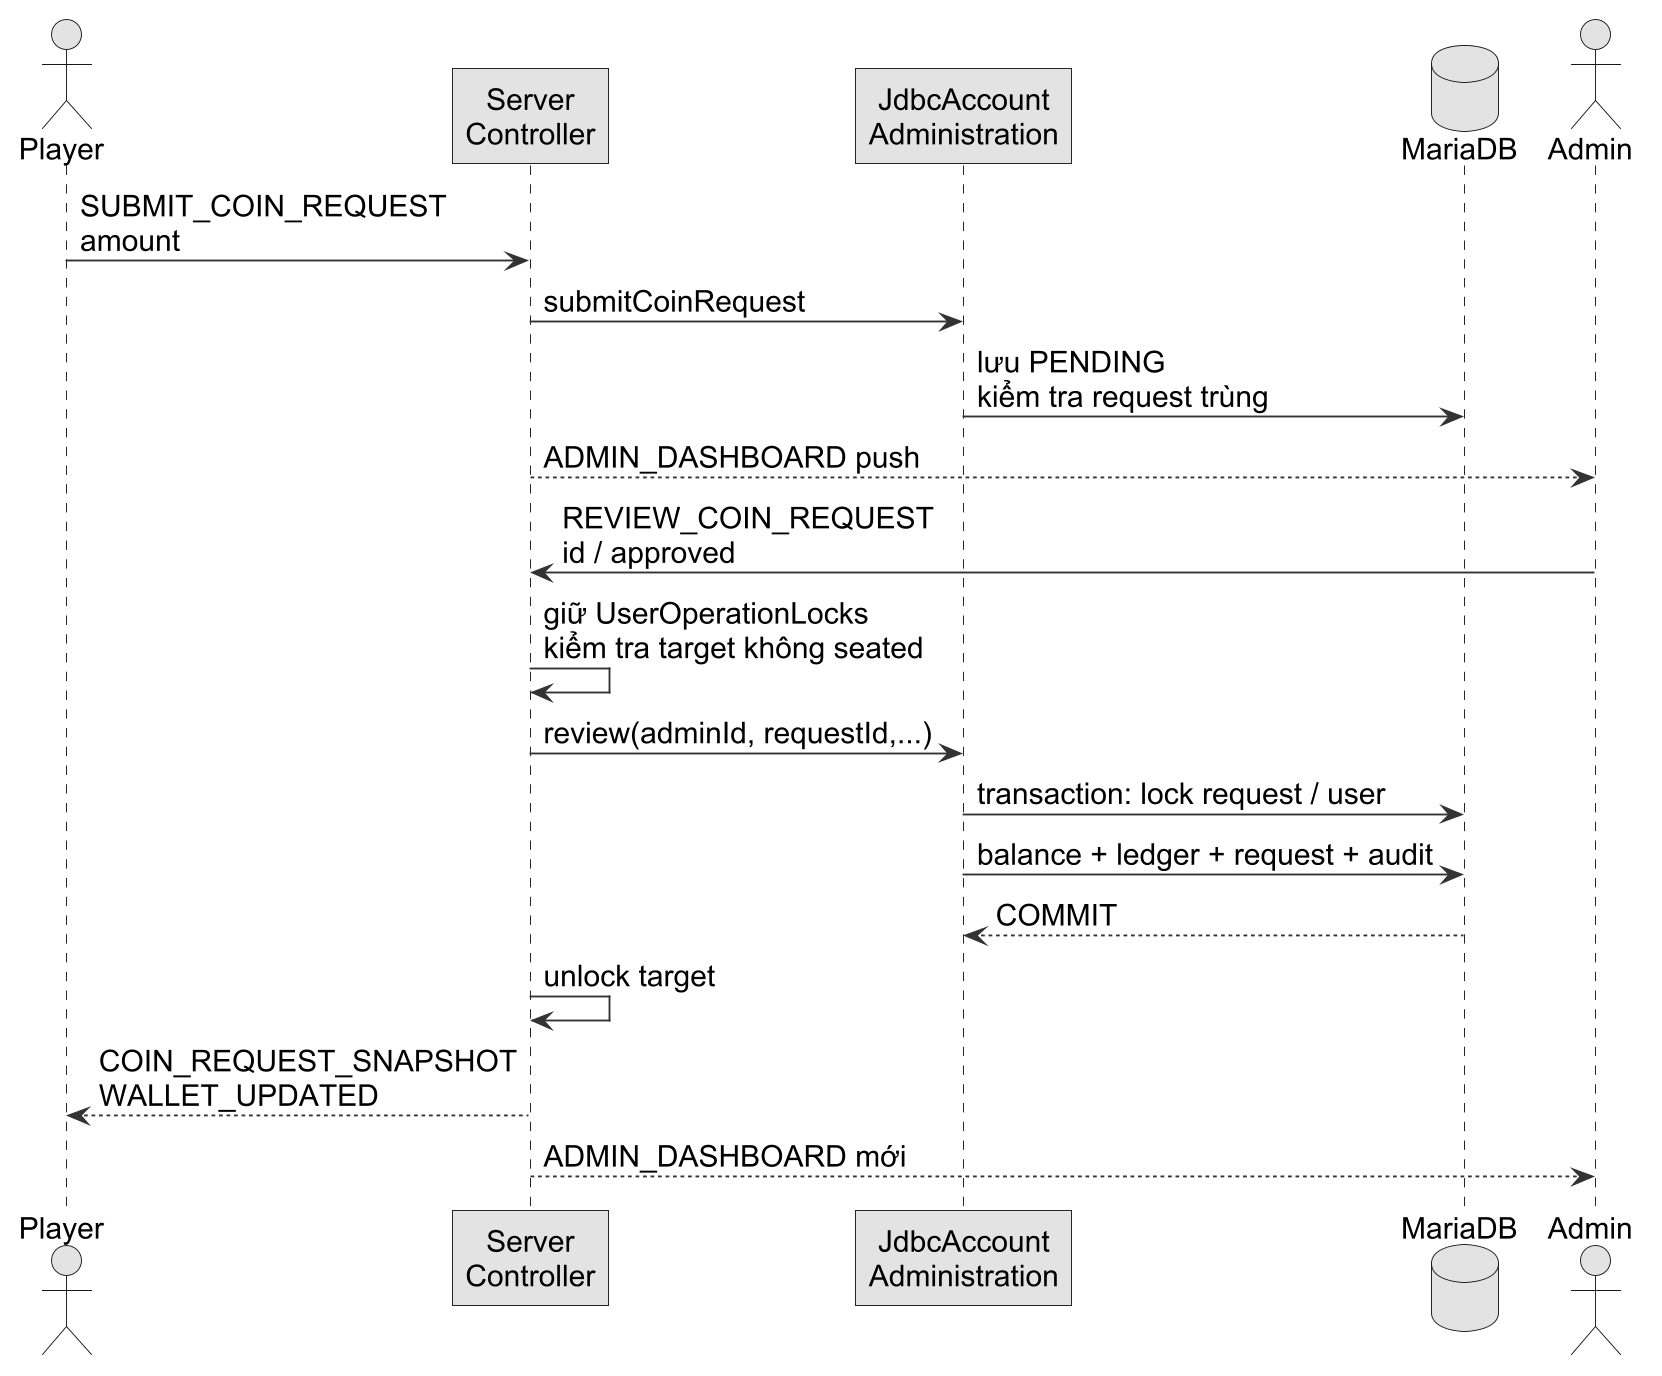

The diagram above was rendered by PlantUML. Its source (embedded in the PNG):
@startuml
skinparam dpi 180
skinparam defaultFontName Arial
skinparam defaultFontSize 16
skinparam shadowing false
skinparam monochrome true
skinparam backgroundColor white
skinparam ArrowColor #333333
skinparam roundcorner 0
actor Player
participant "Server\nController" as ctrl
participant "JdbcAccount\nAdministration" as repo
database MariaDB as db
actor Admin
Player -> ctrl : SUBMIT_COIN_REQUEST\namount
ctrl -> repo : submitCoinRequest
repo -> db : lưu PENDING\nkiểm tra request trùng
ctrl --> Admin : ADMIN_DASHBOARD push
Admin -> ctrl : REVIEW_COIN_REQUEST\nid / approved
ctrl -> ctrl : giữ UserOperationLocks\nkiểm tra target không seated
ctrl -> repo : review(adminId, requestId,...)
repo -> db : transaction: lock request / user
repo -> db : balance + ledger + request + audit
db --> repo : COMMIT
ctrl -> ctrl : unlock target
ctrl --> Player : COIN_REQUEST_SNAPSHOT\nWALLET_UPDATED
ctrl --> Admin : ADMIN_DASHBOARD mới

@enduml